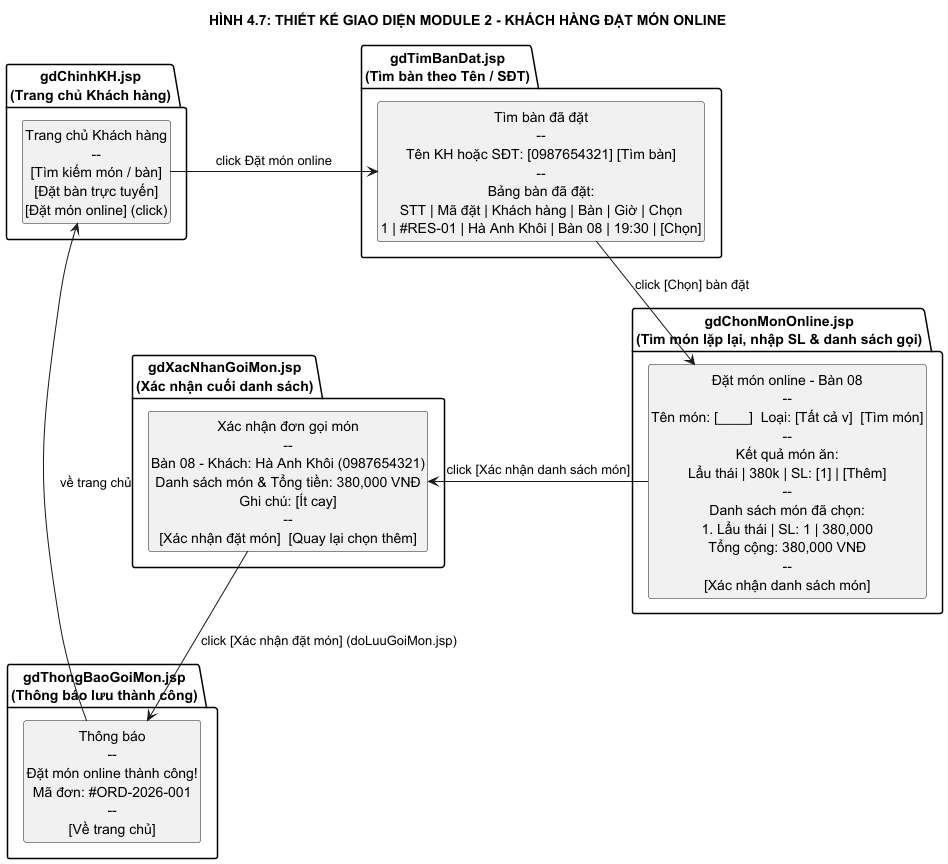

The diagram above was rendered by PlantUML. Its source (embedded in the PNG):
@startuml Design_04a_Module2_UIFlow
skinparam monochrome true
skinparam shadowing false
skinparam defaultTextAlignment center
hide circle
hide empty members

title HÌNH 4.7: THIẾT KẾ GIAO DIỆN MODULE 2 - KHÁCH HÀNG ĐẶT MÓN ONLINE

package "gdChinhKH.jsp\n(Trang chủ Khách hàng)" as P0 {
  class "Trang chủ Khách hàng\n--\n[Tìm kiếm món / bàn]\n[Đặt bàn trực tuyến]\n[Đặt món online] (click)" as UI0
}

package "gdTimBanDat.jsp\n(Tìm bàn theo Tên / SĐT)" as P1 {
  class "Tìm bàn đã đặt\n--\nTên KH hoặc SĐT: [0987654321] [Tìm bàn]\n--\nBảng bàn đã đặt:\nSTT | Mã đặt | Khách hàng | Bàn | Giờ | Chọn\n1 | #RES-01 | Hà Anh Khôi | Bàn 08 | 19:30 | [Chọn]" as UI1
}

package "gdChonMonOnline.jsp\n(Tìm món lặp lại, nhập SL & danh sách gọi)" as P2 {
  class "Đặt món online - Bàn 08\n--\nTên món: [____]  Loại: [Tất cả v]  [Tìm món]\n--\nKết quả món ăn:\nLẩu thái | 380k | SL: [1] | [Thêm]\n--\nDanh sách món đã chọn:\n1. Lẩu thái | SL: 1 | 380,000\nTổng cộng: 380,000 VNĐ\n--\n[Xác nhận danh sách món]" as UI2
}

package "gdXacNhanGoiMon.jsp\n(Xác nhận cuối danh sách)" as P3 {
  class "Xác nhận đơn gọi món\n--\nBàn 08 - Khách: Hà Anh Khôi (0987654321)\nDanh sách món & Tổng tiền: 380,000 VNĐ\nGhi chú: [Ít cay]\n--\n[Xác nhận đặt món]  [Quay lại chọn thêm]" as UI3
}

package "gdThongBaoGoiMon.jsp\n(Thông báo lưu thành công)" as P4 {
  class "Thông báo\n--\nĐặt món online thành công!\nMã đơn: #ORD-2026-001\n--\n[Về trang chủ]" as UI4
}

UI0 -right-> UI1 : click Đặt món online
UI1 -down-> UI2 : click [Chọn] bàn đặt
UI2 -right-> UI3 : click [Xác nhận danh sách món]
UI3 -down-> UI4 : click [Xác nhận đặt món] (doLuuGoiMon.jsp)
UI4 -up-> UI0 : về trang chủ

@enduml